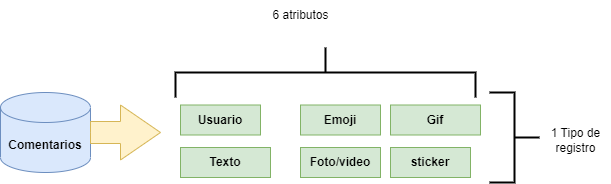

The diagram above was exported from draw.io. Its source (the exported page's mxGraphModel, read from the mxfile embedded in the PNG):
<mxGraphModel dx="1707" dy="484" grid="1" gridSize="10" guides="1" tooltips="1" connect="1" arrows="1" fold="1" page="1" pageScale="1" pageWidth="827" pageHeight="1169" math="0" shadow="0">
  <root>
    <mxCell id="0" />
    <mxCell id="1" parent="0" />
    <mxCell id="4eqjdnlX6T-GsMYpUSWT-1" value="&lt;b&gt;Comentarios&lt;/b&gt;" style="shape=cylinder3;whiteSpace=wrap;html=1;boundedLbl=1;backgroundOutline=1;size=15;fillColor=#dae8fc;strokeColor=#6c8ebf;" vertex="1" parent="1">
      <mxGeometry x="-100" y="150" width="90" height="80" as="geometry" />
    </mxCell>
    <mxCell id="4eqjdnlX6T-GsMYpUSWT-2" value="" style="html=1;shadow=0;dashed=0;align=center;verticalAlign=middle;shape=mxgraph.arrows2.arrow;dy=0.6;dx=40;notch=0;fillColor=#fff2cc;strokeColor=#d6b656;" vertex="1" parent="1">
      <mxGeometry x="-10" y="162.5" width="70" height="55" as="geometry" />
    </mxCell>
    <mxCell id="4eqjdnlX6T-GsMYpUSWT-3" value="" style="strokeWidth=2;html=1;shape=mxgraph.flowchart.annotation_2;align=left;labelPosition=right;pointerEvents=1;rotation=90;" vertex="1" parent="1">
      <mxGeometry x="200" y="-20" width="50" height="300" as="geometry" />
    </mxCell>
    <mxCell id="4eqjdnlX6T-GsMYpUSWT-4" value="" style="strokeWidth=2;html=1;shape=mxgraph.flowchart.annotation_2;align=left;labelPosition=right;pointerEvents=1;rotation=-180;" vertex="1" parent="1">
      <mxGeometry x="389" y="150" width="50" height="90" as="geometry" />
    </mxCell>
    <mxCell id="4eqjdnlX6T-GsMYpUSWT-5" value="&lt;b&gt;Usuario&lt;/b&gt;" style="rounded=0;whiteSpace=wrap;html=1;fillColor=#d5e8d4;strokeColor=#82b366;" vertex="1" parent="1">
      <mxGeometry x="80" y="162.5" width="80" height="30" as="geometry" />
    </mxCell>
    <mxCell id="4eqjdnlX6T-GsMYpUSWT-6" value="&lt;b&gt;Texto&lt;/b&gt;" style="rounded=0;whiteSpace=wrap;html=1;fillColor=#d5e8d4;strokeColor=#82b366;" vertex="1" parent="1">
      <mxGeometry x="80" y="205" width="90" height="30" as="geometry" />
    </mxCell>
    <mxCell id="4eqjdnlX6T-GsMYpUSWT-7" value="&lt;b&gt;Emoji&lt;/b&gt;" style="rounded=0;whiteSpace=wrap;html=1;fillColor=#d5e8d4;strokeColor=#82b366;" vertex="1" parent="1">
      <mxGeometry x="200" y="162.5" width="80" height="30" as="geometry" />
    </mxCell>
    <mxCell id="4eqjdnlX6T-GsMYpUSWT-8" value="6 atributos" style="text;html=1;align=center;verticalAlign=middle;resizable=0;points=[];autosize=1;strokeColor=none;fillColor=none;" vertex="1" parent="1">
      <mxGeometry x="160" y="58" width="80" height="30" as="geometry" />
    </mxCell>
    <mxCell id="4eqjdnlX6T-GsMYpUSWT-9" value="&lt;b&gt;Foto/video&lt;/b&gt;" style="rounded=0;whiteSpace=wrap;html=1;fillColor=#d5e8d4;strokeColor=#82b366;" vertex="1" parent="1">
      <mxGeometry x="200" y="205" width="80" height="30" as="geometry" />
    </mxCell>
    <mxCell id="4eqjdnlX6T-GsMYpUSWT-10" value="&lt;b&gt;Gif&lt;/b&gt;" style="rounded=0;whiteSpace=wrap;html=1;fillColor=#d5e8d4;strokeColor=#82b366;" vertex="1" parent="1">
      <mxGeometry x="290" y="162.5" width="90" height="30" as="geometry" />
    </mxCell>
    <mxCell id="4eqjdnlX6T-GsMYpUSWT-11" value="1 Tipo de &lt;br&gt;registro" style="text;html=1;align=center;verticalAlign=middle;resizable=0;points=[];autosize=1;strokeColor=none;fillColor=none;" vertex="1" parent="1">
      <mxGeometry x="440" y="177.5" width="70" height="40" as="geometry" />
    </mxCell>
    <mxCell id="4eqjdnlX6T-GsMYpUSWT-12" value="&lt;b&gt;sticker&lt;/b&gt;" style="rounded=0;whiteSpace=wrap;html=1;fillColor=#d5e8d4;strokeColor=#82b366;" vertex="1" parent="1">
      <mxGeometry x="290" y="205" width="80" height="30" as="geometry" />
    </mxCell>
  </root>
</mxGraphModel>